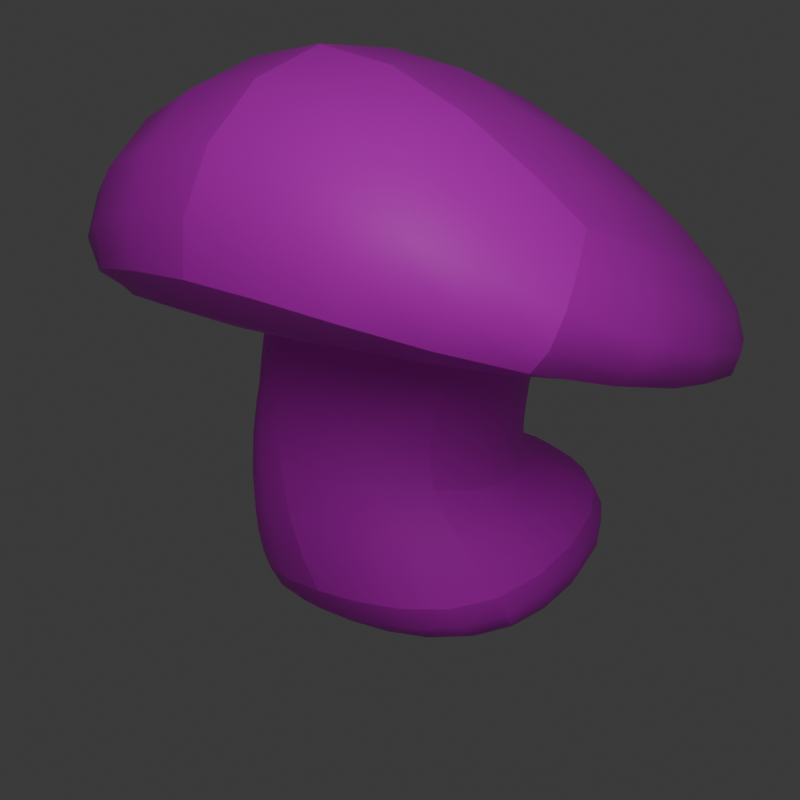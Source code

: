 # Source: Pickups.blend  (saved by Blender 4.2.66; exported with 4.5.12 LTS)
import bpy
from mathutils import Matrix  # noqa: F401  (used for matrix-valued properties, if any)

bpy.ops.wm.read_factory_settings(use_empty=True)
scene = bpy.context.scene
scene.name = 'Scene'

# ---- collections
col_collection = bpy.data.collections.new('Collection'); scene.collection.children.link(col_collection)

# ---- images (referenced by path relative to the original .blend; pixels are not part of the script)
import os
ASSET_DIR = os.environ.get("B2B_ASSET_DIR", "")  # directory of the original .blend (textures are referenced by path, not embedded)
HERE = os.path.dirname(os.path.abspath(__file__))  # packed textures are extracted next to this script under _unpacked/

def load_image(name, relpath, width, height, colorspace="sRGB"):
    """Load a texture the original file referenced (path relative to the .blend, or extracted next to this script)."""
    p = next((c for c in (os.path.join(HERE, relpath), os.path.join(ASSET_DIR, relpath)) if relpath and os.path.exists(c)), "")
    if p:
        img = bpy.data.images.load(p, check_existing=True)
        img.name = name
    else:  # same state as the original file: an image datablock whose file is absent (Cycles renders it pink)
        img = bpy.data.images.new(name, width, height)
        img.source = "FILE"
        img.filepath = "//" + (relpath or name)
    img.colorspace_settings.name = colorspace
    return img
img_grass2_png = load_image('Grass2.png', 'Grass2.png', 1024, 1024, 'sRGB')

# ---- materials (node trees are filled in below, after node groups)
mat_material = bpy.data.materials.new('Material')
mat_material.alpha_threshold = 0.0
mat_material.use_transparent_shadow = False
mat_material.roughness = 0.5
mat_material.line_color = (0.0, 0.0, 0.0, 1.0)

# ---- material node trees
mat_material.use_nodes = True; mat_material.node_tree.nodes.clear()
_N = mat_material.node_tree.nodes; _L = mat_material.node_tree.links
n0 = _N.new('ShaderNodeOutputMaterial'); n0.name = 'Material Output'; n0.location = (300, 300)
n1 = _N.new('ShaderNodeBsdfPrincipled'); n1.name = 'Principled BSDF'; n1.location = (10, 300)
n1.inputs[3].default_value = 1.45
n2 = _N.new('ShaderNodeTexImage'); n2.name = 'Image Texture'; n2.location = (-379, 276)
n2.image = img_grass2_png
_L.new(n1.outputs[0], n0.inputs[0])
_L.new(n2.outputs[0], n1.inputs[0])
n0.is_active_output = True

# ---- world
world_world = bpy.data.worlds.new('World'); scene.world = world_world
world_world.use_nodes = True; world_world.node_tree.nodes.clear()
_N = world_world.node_tree.nodes; _L = world_world.node_tree.links
n0 = _N.new('ShaderNodeOutputWorld'); n0.name = 'World Output'; n0.location = (300, 300)
n1 = _N.new('ShaderNodeBackground'); n1.name = 'Background'; n1.location = (10, 300)
n1.inputs[0].default_value = (0.05088, 0.05088, 0.05088, 1.0)
_L.new(n1.outputs[0], n0.inputs[0])
n0.is_active_output = True
world_world.color = (0.05088, 0.05088, 0.05088)
world_world.use_sun_shadow = False
world_world.sun_shadow_jitter_overblur = 0.0

# ---- cameras
cam_camera = bpy.data.cameras.new('Camera')
cam_camera.clip_end = 100.0
cam_camera.ortho_scale = 7.314

# ---- lights
light_light = bpy.data.lights.new('Light', 'POINT')
light_light.transmission_factor = 0.0
light_light.energy = 1000.0
light_light.shadow_soft_size = 3.26
light_light.shadow_maximum_resolution = 0.006
light_light.use_absolute_resolution = True

# ---- meshes
me_cube = bpy.data.meshes.new('Cube')
me_cube.from_pydata([(0.0, 1.536, 0.9111), (0.0, 2.026, -0.2948), (0.0, -1.468, -0.1627), (0.0, -0.4555, -0.5246), (-1.647, 1.536, 0.9111), (-1.307, 2.026, -0.2948), (-1.647, -0.7135, -0.1627), (-1.307, -0.4555, -0.5246), (-0.0728, 0.7791, 1.201), (-1.067, -1.165, 1.714), (-0.8637, 1.0, 0.8567), (-0.8637, -1.0, 0.8567), (-0.04518, 0.5695, 1.605), (0.05251, -0.8422, 3.094), (-1.218, 0.8144, 1.407), (-1.198, -1.136, 1.848), (-0.03418, 0.8994, 1.731), (-0.01459, -1.051, 2.172), (-0.9785, 1.071, 2.532), (-0.9829, -0.9546, 2.643), (-0.04502, 3.199, 1.383), (-0.009444, -3.429, 2.447), (-2.875, 2.343, 1.531), (-2.097, -2.538, 2.397), (0.1377, 2.923, 3.966), (0.2407, -1.744, 5.807), (-2.811, 2.544, 2.418), (-2.02, -2.298, 3.458), (1.647, 1.536, 0.9111), (1.307, 2.026, -0.2948), (1.647, -0.7135, -0.1627), (1.307, -0.4555, -0.5246), (0.8637, 1.0, 0.8567), (0.8637, -1.0, 0.8567), (1.09, 0.8003, 1.243), (1.11, -1.15, 1.684), (1.016, 1.059, 2.389), (1.012, -0.9667, 2.501), (2.767, 2.308, 1.128), (2.803, -2.568, 2.048), (2.831, 2.509, 2.015), (2.88, -2.328, 3.108)], [], [(6, 2, 9, 11), (3, 2, 6, 7), (7, 6, 4, 5), (5, 1, 3, 7), (5, 4, 0, 1), (8, 10, 14, 12), (4, 6, 11, 10), (0, 4, 10, 8), (15, 13, 17, 19), (10, 11, 15, 14), (11, 9, 13, 15), (16, 18, 22, 20), (12, 14, 18, 16), (14, 15, 19, 18), (22, 23, 27, 26), (18, 19, 23, 22), (19, 17, 21, 23), (24, 26, 27, 25), (23, 21, 25, 27), (20, 22, 26, 24), (30, 33, 9, 2), (3, 31, 30, 2), (31, 29, 28, 30), (29, 31, 3, 1), (29, 1, 0, 28), (8, 12, 34, 32), (28, 32, 33, 30), (0, 8, 32, 28), (35, 37, 17, 13), (32, 34, 35, 33), (33, 35, 13, 9), (16, 20, 38, 36), (12, 16, 36, 34), (34, 36, 37, 35), (38, 40, 41, 39), (36, 38, 39, 37), (37, 39, 21, 17), (24, 25, 41, 40), (39, 41, 25, 21), (20, 24, 40, 38)])
me_cube.polygons.foreach_set('use_smooth', [True] * 40)
_k = set([(0, 4), (0, 28), (1, 5), (1, 29), (2, 6), (2, 9), (2, 30), (3, 7), (3, 31), (4, 5), (4, 6), (4, 10), (5, 7), (6, 7), (6, 11), (8, 10), (8, 32), (10, 11), (10, 14), (11, 15), (12, 14), (12, 34), (13, 15), (13, 35), (14, 15), (14, 18), (15, 19), (16, 18), (16, 36), (17, 19), (17, 37), (18, 19), (18, 22), (19, 23), (20, 22), (20, 38), (21, 23), (21, 25), (21, 39), (22, 23), (22, 26), (23, 27), (24, 25), (24, 26), (24, 40), (25, 27), (25, 41), (26, 27), (28, 29), (28, 30), (28, 32), (29, 31), (30, 31), (30, 33), (32, 33), (32, 34), (33, 35), (34, 36), (35, 37), (36, 37), (36, 38), (38, 39), (38, 40), (39, 41), (40, 41)])
me_cube.attributes.new('sharp_edge', 'BOOLEAN', 'EDGE').data.foreach_set('value', [ (min(e.vertices), max(e.vertices)) in _k for e in me_cube.edges])
_uv = me_cube.uv_layers.new(name='UVMap')
_uv.uv.foreach_set('vector', [0.625, 1.0, 0.625, 0.75, 0.625, 0.75, 0.625, 1.0, 0.375, 0.75, 0.625, 0.75, 0.625, 1.0, 0.375, 1.0, 0.375, 0.0, 0.625, 0.0, 0.625, 0.25, 0.375, 0.25, 0.125, 0.5, 0.375, 0.5, 0.375, 0.75, 0.125, 0.75, 0.375, 0.25, 0.625, 0.25, 0.625, 0.5, 0.375, 0.5, 0.625, 0.5, 0.625, 0.25, 0.625, 0.25, 0.625, 0.5, 0.625, 0.25, 0.625, 0.0, 0.625, 0.0, 0.625, 0.25, 0.625, 0.5, 0.625, 0.25, 0.625, 0.25, 0.625, 0.5, 0.625, 1.0, 0.625, 0.75, 0.625, 0.75, 0.625, 1.0, 0.625, 0.25, 0.625, 0.0, 0.625, 0.0, 0.625, 0.25, 0.625, 1.0, 0.625, 0.75, 0.625, 0.75, 0.625, 1.0, 0.625, 0.5, 0.625, 0.25, 0.625, 0.25, 0.625, 0.5, 0.625, 0.5, 0.625, 0.25, 0.625, 0.25, 0.625, 0.5, 0.625, 0.25, 0.625, 0.0, 0.625, 0.0, 0.625, 0.25, 0.625, 0.25, 0.625, 0.0, 0.625, 0.0, 0.625, 0.25, 0.625, 0.25, 0.625, 0.0, 0.625, 0.0, 0.625, 0.25, 0.625, 1.0, 0.625, 0.75, 0.625, 0.75, 0.625, 1.0, 0.625, 0.5, 0.875, 0.5, 0.875, 0.75, 0.625, 0.75, 0.625, 1.0, 0.625, 0.75, 0.625, 0.75, 0.625, 1.0, 0.625, 0.5, 0.625, 0.25, 0.625, 0.25, 0.625, 0.5, 0.625, 1.0, 0.625, 1.0, 0.625, 0.75, 0.625, 0.75, 0.375, 0.75, 0.375, 1.0, 0.625, 1.0, 0.625, 0.75, 0.375, 0.0, 0.375, 0.25, 0.625, 0.25, 0.625, 0.0, 0.125, 0.5, 0.125, 0.75, 0.375, 0.75, 0.375, 0.5, 0.375, 0.25, 0.375, 0.5, 0.625, 0.5, 0.625, 0.25, 0.625, 0.5, 0.625, 0.5, 0.625, 0.25, 0.625, 0.25, 0.625, 0.25, 0.625, 0.25, 0.625, 0.0, 0.625, 0.0, 0.625, 0.5, 0.625, 0.5, 0.625, 0.25, 0.625, 0.25, 0.625, 1.0, 0.625, 1.0, 0.625, 0.75, 0.625, 0.75, 0.625, 0.25, 0.625, 0.25, 0.625, 0.0, 0.625, 0.0, 0.625, 1.0, 0.625, 1.0, 0.625, 0.75, 0.625, 0.75, 0.625, 0.5, 0.625, 0.5, 0.625, 0.25, 0.625, 0.25, 0.625, 0.5, 0.625, 0.5, 0.625, 0.25, 0.625, 0.25, 0.625, 0.25, 0.625, 0.25, 0.625, 0.0, 0.625, 0.0, 0.625, 0.25, 0.625, 0.25, 0.625, 0.0, 0.625, 0.0, 0.625, 0.25, 0.625, 0.25, 0.625, 0.0, 0.625, 0.0, 0.625, 1.0, 0.625, 1.0, 0.625, 0.75, 0.625, 0.75, 0.625, 0.5, 0.625, 0.75, 0.875, 0.75, 0.875, 0.5, 0.625, 1.0, 0.625, 1.0, 0.625, 0.75, 0.625, 0.75, 0.625, 0.5, 0.625, 0.5, 0.625, 0.25, 0.625, 0.25])
me_cube.materials.append(mat_material)
me_cube.use_mirror_vertex_groups = False
me_cube.update()
me_cylinder_001 = bpy.data.meshes.new('Cylinder.001')
me_cylinder_001.from_pydata([(0.0, 1.0, 0.6504), (0.0, 1.0, 1.0), (0.7071, 0.7071, 0.6504), (0.7071, 0.7071, 1.0), (1.0, 1.968e-08, 0.6504), (1.0, 0.0, 1.0), (0.7071, -0.7071, 0.6504), (0.7071, -0.7071, 1.0), (0.0, -1.0, 0.6504), (0.0, -1.0, 1.0), (-0.7071, -0.7071, 0.6504), (-0.7071, -0.7071, 1.0), (-0.8478, -0.0854, 0.6504), (-0.8478, -0.0854, 1.0), (-0.7071, 0.4615, 0.6504), (-0.7071, 0.4615, 1.0), (8.489e-08, 0.4918, 0.9689), (0.3478, 0.6547, 0.9689), (0.7302, 3.936e-08, 0.9689), (0.3478, -0.3478, 0.9689), (8.489e-08, -0.7532, 0.9689), (-0.3478, -0.3478, 0.9689), (-0.4918, 3.936e-08, 0.9689), (-0.3478, 0.3478, 0.9689), (3.557e-08, 0.4962, 0.6815), (0.3509, 0.6578, 0.6815), (0.7346, 5.573e-08, 0.6815), (0.3509, -0.3509, 0.6815), (3.557e-08, -0.7576, 0.6815), (-0.3509, -0.3509, 0.6815), (-0.4962, 5.573e-08, 0.6815), (-0.3509, 0.3509, 0.6815), (-2.247, 0.4741, 0.6504), (-2.247, 0.4741, 1.0), (-1.954, 0.8304, 0.6504), (-1.954, 0.8304, 1.0), (-1.496, 0.5439, 1.0), (-2.084, 0.4063, 1.0), (-2.084, 0.4063, 0.6504), (-1.496, 0.5439, 0.6504), (-1.203, 0.8626, 0.6504), (-1.791, 0.7626, 0.6504), (-1.791, 0.7626, 1.0), (-1.203, 0.8626, 1.0), (-2.448, 0.6297, 0.5948), (-2.448, 0.6297, 1.056), (-2.226, 1.051, 0.5948), (-2.226, 1.051, 1.056), (-3.273, 0.728, 0.6504), (-3.273, 0.728, 1.0), (-3.096, 1.145, 0.6504), (-3.096, 1.145, 1.0), (-2.525, 1.185, 0.5514), (-3.019, 1.238, 0.5754), (-3.019, 1.238, 1.075), (-2.525, 1.185, 1.099), (-2.775, 0.7766, 0.5514), (-3.13, 0.731, 0.6319), (-3.13, 0.731, 1.019), (-2.775, 0.7766, 1.099), (-2.406, 1.497, 0.5514), (-2.9, 1.549, 0.5754), (-2.9, 1.549, 1.075), (-2.406, 1.497, 1.099), (-2.487, 1.602, 0.5514), (-2.683, 1.647, 0.5754), (-2.683, 1.647, 1.075), (-2.487, 1.602, 1.099), (-2.439, 1.727, 0.5514), (-2.635, 1.772, 0.5754), (-2.635, 1.772, 1.075), (-2.439, 1.727, 1.099), (-2.413, 1.806, 0.5614), (-2.601, 1.849, 0.5845), (-2.601, 1.849, 1.066), (-2.413, 1.806, 1.089), (-2.277, 1.664, 0.5514), (-2.277, 1.664, 1.099), (-2.23, 1.787, 0.5514), (-2.23, 1.787, 1.099), (-2.761, 1.82, 0.5754), (-2.761, 1.82, 1.075), (-2.714, 1.943, 0.5754), (-2.714, 1.943, 1.075), (-3.119, 1.3, 0.5514), (-3.613, 1.352, 0.5754), (-3.613, 1.352, 1.075), (-3.119, 1.3, 1.099), (-2.999, 1.611, 0.5514), (-3.493, 1.664, 0.5754), (-3.493, 1.664, 1.075), (-2.999, 1.611, 1.099), (-3.08, 1.716, 0.5514), (-3.276, 1.761, 0.5754), (-3.276, 1.761, 1.075), (-3.08, 1.716, 1.099), (-3.033, 1.841, 0.5514), (-3.228, 1.886, 0.5754), (-3.228, 1.886, 1.075), (-3.033, 1.841, 1.099), (-3.006, 1.92, 0.5614), (-3.195, 1.964, 0.5845), (-3.195, 1.964, 1.066), (-3.006, 1.92, 1.089), (-2.87, 1.779, 0.5514), (-2.87, 1.779, 1.099), (-2.823, 1.902, 0.5514), (-2.823, 1.902, 1.099), (-3.354, 1.935, 0.5754), (-3.354, 1.935, 1.075), (-3.307, 2.057, 0.5754), (-3.307, 2.057, 1.075), (-3.826, 0.8733, 0.6504), (-3.826, 0.8733, 1.0), (-3.649, 1.291, 0.6504), (-3.649, 1.291, 1.0)], [], [(0, 1, 3, 2), (2, 3, 5, 4), (4, 5, 7, 6), (6, 7, 9, 8), (8, 9, 11, 10), (10, 11, 13, 12), (1, 15, 23, 16), (38, 37, 33, 32), (14, 15, 1, 0), (6, 8, 28, 27), (19, 18, 26, 27), (3, 1, 16, 17), (7, 5, 18, 19), (13, 11, 21, 22), (9, 7, 19, 20), (15, 13, 22, 23), (5, 3, 17, 18), (11, 9, 20, 21), (20, 19, 27, 28), (12, 14, 31, 30), (2, 4, 26, 25), (8, 10, 29, 28), (14, 0, 24, 31), (0, 2, 25, 24), (4, 6, 27, 26), (10, 12, 30, 29), (18, 17, 25, 26), (17, 16, 24, 25), (16, 23, 31, 24), (23, 22, 30, 31), (22, 21, 29, 30), (21, 20, 28, 29), (34, 32, 44, 46), (42, 41, 34, 35), (41, 38, 32, 34), (37, 42, 35, 33), (13, 15, 43, 36), (36, 43, 42, 37), (14, 12, 39, 40), (40, 39, 38, 41), (15, 14, 40, 43), (43, 40, 41, 42), (12, 13, 36, 39), (39, 36, 37, 38), (54, 53, 50, 51), (33, 35, 47, 45), (32, 33, 45, 44), (35, 34, 46, 47), (49, 51, 115, 113), (53, 57, 48, 50), (58, 54, 51, 49), (57, 58, 49, 48), (44, 45, 59, 56), (56, 59, 58, 57), (45, 47, 55, 59), (59, 55, 54, 58), (46, 44, 56, 52), (52, 56, 57, 53), (47, 46, 52, 55), (54, 55, 63, 62), (62, 63, 67, 66), (55, 52, 60, 63), (52, 53, 61, 60), (53, 54, 62, 61), (67, 64, 68, 71), (63, 60, 64, 67), (60, 61, 65, 64), (61, 62, 66, 65), (71, 68, 76, 77), (64, 65, 69, 68), (65, 66, 70, 69), (66, 67, 71, 70), (75, 72, 73, 74), (68, 69, 73, 72), (70, 74, 83, 81), (70, 71, 75, 74), (77, 76, 78, 79), (75, 71, 77, 79), (68, 72, 78, 76), (72, 75, 79, 78), (80, 81, 83, 82), (74, 73, 82, 83), (69, 70, 81, 80), (73, 69, 80, 82), (86, 87, 91, 90), (90, 91, 95, 94), (87, 84, 88, 91), (84, 85, 89, 88), (85, 86, 90, 89), (95, 92, 96, 99), (91, 88, 92, 95), (88, 89, 93, 92), (89, 90, 94, 93), (99, 96, 104, 105), (92, 93, 97, 96), (93, 94, 98, 97), (94, 95, 99, 98), (103, 100, 101, 102), (96, 97, 101, 100), (98, 102, 111, 109), (98, 99, 103, 102), (105, 104, 106, 107), (103, 99, 105, 107), (96, 100, 106, 104), (100, 103, 107, 106), (108, 109, 111, 110), (102, 101, 110, 111), (97, 98, 109, 108), (101, 97, 108, 110), (112, 113, 115, 114), (48, 49, 113, 112), (51, 50, 114, 115), (50, 48, 112, 114), (85, 86, 115, 114), (87, 84, 50, 51), (115, 86, 87, 51), (50, 84, 85, 114)])
_k = set([(0, 1), (0, 2), (0, 14), (1, 3), (1, 15), (2, 3), (2, 4), (3, 5), (4, 5), (4, 6), (5, 7), (6, 7), (6, 8), (7, 9), (8, 9), (8, 10), (9, 11), (10, 11), (10, 12), (11, 13), (12, 13), (12, 14), (12, 39), (13, 15), (13, 36), (14, 15), (14, 40), (15, 43), (16, 17), (16, 23), (16, 24), (17, 18), (17, 25), (18, 19), (18, 26), (19, 20), (19, 27), (20, 21), (20, 28), (21, 22), (21, 29), (22, 23), (22, 30), (23, 31), (24, 25), (24, 31), (25, 26), (26, 27), (27, 28), (28, 29), (29, 30), (30, 31), (32, 33), (32, 34), (32, 38), (32, 44), (33, 35), (33, 37), (33, 45), (34, 35), (34, 41), (34, 46), (35, 42), (35, 47), (36, 37), (37, 38), (38, 39), (40, 41), (41, 42), (42, 43), (44, 45), (44, 46), (44, 56), (45, 47), (45, 59), (46, 47), (46, 52), (47, 55), (48, 49), (48, 50), (48, 57), (49, 51), (49, 58), (50, 51), (50, 53), (51, 54), (52, 53), (54, 55), (56, 57), (58, 59), (60, 61), (62, 63), (64, 65), (66, 67), (68, 69), (70, 71), (72, 73), (74, 75), (84, 85), (86, 87), (88, 89), (90, 91), (92, 93), (94, 95), (96, 97), (98, 99), (100, 101), (102, 103), (112, 113), (112, 114), (113, 115), (114, 115)])
me_cylinder_001.attributes.new('sharp_edge', 'BOOLEAN', 'EDGE').data.foreach_set('value', [ (min(e.vertices), max(e.vertices)) in _k for e in me_cylinder_001.edges])
_uv = me_cylinder_001.uv_layers.new(name='UVMap')
_uv.uv.foreach_set('vector', [1.0, 0.5, 1.0, 1.0, 0.875, 1.0, 0.875, 0.5, 0.875, 0.5, 0.875, 1.0, 0.75, 1.0, 0.75, 0.5, 0.75, 0.5, 0.75, 1.0, 0.625, 1.0, 0.625, 0.5, 0.625, 0.5, 0.625, 1.0, 0.5, 1.0, 0.5, 0.5, 0.5, 0.5, 0.5, 1.0, 0.375, 1.0, 0.375, 0.5, 0.375, 0.5, 0.375, 1.0, 0.25, 1.0, 0.25, 0.5, 0.0, 1.0, 0.125, 1.0, 0.125, 1.0, 0.0, 1.0, 0.25, 0.5, 0.25, 1.0, 0.25, 1.0, 0.25, 0.5, 0.125, 0.5, 0.125, 1.0, 0.0, 1.0, 0.0, 0.5, 0.625, 0.5, 0.5, 0.5, 0.5, 0.5, 0.625, 0.5, 0.625, 1.0, 0.75, 1.0, 0.75, 0.5, 0.625, 0.5, 0.875, 1.0, 1.0, 1.0, 1.0, 1.0, 0.875, 1.0, 0.625, 1.0, 0.75, 1.0, 0.75, 1.0, 0.625, 1.0, 0.25, 1.0, 0.375, 1.0, 0.375, 1.0, 0.25, 1.0, 0.5, 1.0, 0.625, 1.0, 0.625, 1.0, 0.5, 1.0, 0.125, 1.0, 0.25, 1.0, 0.25, 1.0, 0.125, 1.0, 0.75, 1.0, 0.875, 1.0, 0.875, 1.0, 0.75, 1.0, 0.375, 1.0, 0.5, 1.0, 0.5, 1.0, 0.375, 1.0, 0.5, 1.0, 0.625, 1.0, 0.625, 0.5, 0.5, 0.5, 0.25, 0.5, 0.125, 0.5, 0.125, 0.5, 0.25, 0.5, 0.875, 0.5, 0.75, 0.5, 0.75, 0.5, 0.875, 0.5, 0.5, 0.5, 0.375, 0.5, 0.375, 0.5, 0.5, 0.5, 0.125, 0.5, 0.0, 0.5, 0.0, 0.5, 0.125, 0.5, 1.0, 0.5, 0.875, 0.5, 0.875, 0.5, 1.0, 0.5, 0.75, 0.5, 0.625, 0.5, 0.625, 0.5, 0.75, 0.5, 0.375, 0.5, 0.25, 0.5, 0.25, 0.5, 0.375, 0.5, 0.75, 1.0, 0.875, 1.0, 0.875, 0.5, 0.75, 0.5, 0.875, 1.0, 1.0, 1.0, 1.0, 0.5, 0.875, 0.5, 1.0, 1.0, 0.125, 1.0, 0.125, 0.5, 1.0, 0.5, 0.125, 1.0, 0.25, 1.0, 0.25, 0.5, 0.125, 0.5, 0.25, 1.0, 0.375, 1.0, 0.375, 0.5, 0.25, 0.5, 0.375, 1.0, 0.5, 1.0, 0.5, 0.5, 0.375, 0.5, 0.125, 0.5, 0.25, 0.5, 0.25, 0.5, 0.125, 0.5, 0.125, 1.0, 0.125, 0.5, 0.125, 0.5, 0.125, 1.0, 0.125, 0.5, 0.25, 0.5, 0.25, 0.5, 0.125, 0.5, 0.25, 1.0, 0.125, 1.0, 0.125, 1.0, 0.25, 1.0, 0.25, 1.0, 0.125, 1.0, 0.125, 1.0, 0.25, 1.0, 0.25, 1.0, 0.125, 1.0, 0.125, 1.0, 0.25, 1.0, 0.125, 0.5, 0.25, 0.5, 0.25, 0.5, 0.125, 0.5, 0.125, 0.5, 0.25, 0.5, 0.25, 0.5, 0.125, 0.5, 0.125, 1.0, 0.125, 0.5, 0.125, 0.5, 0.125, 1.0, 0.125, 1.0, 0.125, 0.5, 0.125, 0.5, 0.125, 1.0, 0.25, 0.5, 0.25, 1.0, 0.25, 1.0, 0.25, 0.5, 0.25, 0.5, 0.25, 1.0, 0.25, 1.0, 0.25, 0.5, 0.125, 1.0, 0.125, 0.5, 0.125, 0.5, 0.125, 1.0, 0.25, 1.0, 0.125, 1.0, 0.125, 1.0, 0.25, 1.0, 0.25, 0.5, 0.25, 1.0, 0.25, 1.0, 0.25, 0.5, 0.125, 1.0, 0.125, 0.5, 0.125, 0.5, 0.125, 1.0, 0.25, 1.0, 0.125, 1.0, 0.125, 1.0, 0.25, 1.0, 0.125, 0.5, 0.25, 0.5, 0.25, 0.5, 0.125, 0.5, 0.25, 1.0, 0.125, 1.0, 0.125, 1.0, 0.25, 1.0, 0.25, 0.5, 0.25, 1.0, 0.25, 1.0, 0.25, 0.5, 0.25, 0.5, 0.25, 1.0, 0.25, 1.0, 0.25, 0.5, 0.25, 0.5, 0.25, 1.0, 0.25, 1.0, 0.25, 0.5, 0.25, 1.0, 0.125, 1.0, 0.125, 1.0, 0.25, 1.0, 0.25, 1.0, 0.125, 1.0, 0.125, 1.0, 0.25, 1.0, 0.125, 0.5, 0.25, 0.5, 0.25, 0.5, 0.125, 0.5, 0.125, 0.5, 0.25, 0.5, 0.25, 0.5, 0.125, 0.5, 0.125, 1.0, 0.125, 0.5, 0.125, 0.5, 0.125, 1.0, 0.125, 1.0, 0.125, 1.0, 0.125, 1.0, 0.125, 1.0, 0.125, 1.0, 0.125, 1.0, 0.125, 1.0, 0.125, 1.0, 0.125, 1.0, 0.125, 0.5, 0.125, 0.5, 0.125, 1.0, 0.125, 0.5, 0.125, 0.5, 0.125, 0.5, 0.125, 0.5, 0.125, 0.5, 0.125, 1.0, 0.125, 1.0, 0.125, 0.5, 0.125, 1.0, 0.125, 0.5, 0.125, 0.5, 0.125, 1.0, 0.125, 1.0, 0.125, 0.5, 0.125, 0.5, 0.125, 1.0, 0.125, 0.5, 0.125, 0.5, 0.125, 0.5, 0.125, 0.5, 0.125, 0.5, 0.125, 1.0, 0.125, 1.0, 0.125, 0.5, 0.125, 1.0, 0.125, 0.5, 0.125, 0.5, 0.125, 1.0, 0.125, 0.5, 0.125, 0.5, 0.125, 0.5, 0.125, 0.5, 0.125, 0.5, 0.125, 1.0, 0.125, 1.0, 0.125, 0.5, 0.125, 1.0, 0.125, 1.0, 0.125, 1.0, 0.125, 1.0, 0.125, 1.0, 0.125, 0.5, 0.125, 0.5, 0.125, 1.0, 0.125, 0.5, 0.125, 0.5, 0.125, 0.5, 0.125, 0.5, 0.125, 1.0, 0.125, 1.0, 0.125, 1.0, 0.125, 1.0, 0.125, 1.0, 0.125, 1.0, 0.125, 1.0, 0.125, 1.0, 0.125, 1.0, 0.125, 0.5, 0.125, 0.5, 0.125, 1.0, 0.125, 1.0, 0.125, 1.0, 0.125, 1.0, 0.125, 1.0, 0.125, 0.5, 0.125, 0.5, 0.125, 0.5, 0.125, 0.5, 0.125, 0.5, 0.125, 1.0, 0.125, 1.0, 0.125, 0.5, 0.125, 0.5, 0.125, 1.0, 0.125, 1.0, 0.125, 0.5, 0.125, 1.0, 0.125, 0.5, 0.125, 0.5, 0.125, 1.0, 0.125, 0.5, 0.125, 1.0, 0.125, 1.0, 0.125, 0.5, 0.125, 0.5, 0.125, 0.5, 0.125, 0.5, 0.125, 0.5, 0.125, 1.0, 0.125, 1.0, 0.125, 1.0, 0.125, 1.0, 0.125, 1.0, 0.125, 1.0, 0.125, 1.0, 0.125, 1.0, 0.125, 1.0, 0.125, 0.5, 0.125, 0.5, 0.125, 1.0, 0.125, 0.5, 0.125, 0.5, 0.125, 0.5, 0.125, 0.5, 0.125, 0.5, 0.125, 1.0, 0.125, 1.0, 0.125, 0.5, 0.125, 1.0, 0.125, 0.5, 0.125, 0.5, 0.125, 1.0, 0.125, 1.0, 0.125, 0.5, 0.125, 0.5, 0.125, 1.0, 0.125, 0.5, 0.125, 0.5, 0.125, 0.5, 0.125, 0.5, 0.125, 0.5, 0.125, 1.0, 0.125, 1.0, 0.125, 0.5, 0.125, 1.0, 0.125, 0.5, 0.125, 0.5, 0.125, 1.0, 0.125, 0.5, 0.125, 0.5, 0.125, 0.5, 0.125, 0.5, 0.125, 0.5, 0.125, 1.0, 0.125, 1.0, 0.125, 0.5, 0.125, 1.0, 0.125, 1.0, 0.125, 1.0, 0.125, 1.0, 0.125, 1.0, 0.125, 0.5, 0.125, 0.5, 0.125, 1.0, 0.125, 0.5, 0.125, 0.5, 0.125, 0.5, 0.125, 0.5, 0.125, 1.0, 0.125, 1.0, 0.125, 1.0, 0.125, 1.0, 0.125, 1.0, 0.125, 1.0, 0.125, 1.0, 0.125, 1.0, 0.125, 1.0, 0.125, 0.5, 0.125, 0.5, 0.125, 1.0, 0.125, 1.0, 0.125, 1.0, 0.125, 1.0, 0.125, 1.0, 0.125, 0.5, 0.125, 0.5, 0.125, 0.5, 0.125, 0.5, 0.125, 0.5, 0.125, 1.0, 0.125, 1.0, 0.125, 0.5, 0.125, 0.5, 0.125, 1.0, 0.125, 1.0, 0.125, 0.5, 0.125, 1.0, 0.125, 0.5, 0.125, 0.5, 0.125, 1.0, 0.125, 0.5, 0.125, 1.0, 0.125, 1.0, 0.125, 0.5, 0.125, 0.5, 0.125, 0.5, 0.125, 0.5, 0.125, 0.5, 0.25, 0.5, 0.25, 1.0, 0.125, 1.0, 0.125, 0.5, 0.25, 0.5, 0.25, 1.0, 0.25, 1.0, 0.25, 0.5, 0.125, 1.0, 0.125, 0.5, 0.125, 0.5, 0.125, 1.0, 0.125, 0.5, 0.25, 0.5, 0.25, 0.5, 0.125, 0.5, 0.125, 0.5, 0.125, 1.0, 0.125, 1.0, 0.125, 0.5, 0.125, 1.0, 0.125, 0.5, 0.125, 0.5, 0.125, 1.0, 0.0, 0.0, 0.0, 0.0, 0.0, 0.0, 0.0, 0.0, 0.0, 0.0, 0.0, 0.0, 0.0, 0.0, 0.0, 0.0])
me_cylinder_001.update()

# ---- objects
ob_cube = bpy.data.objects.new('Cube', me_cube)
ob_light = bpy.data.objects.new('Light', light_light)
ob_camera = bpy.data.objects.new('Camera', cam_camera)
ob_cylinder_001 = bpy.data.objects.new('Cylinder.001', me_cylinder_001)

# ---- transforms, parenting, visibility, modifiers, constraints
ob_cube.location = (0.0, 0.0, 0.0)
ob_cube.rotation_euler = (0.0, -0.0, 6.121)
ob_cube.lock_rotations_4d = False
ob_cube.empty_display_type = 'ARROWS'
ob_cube.lineart.crease_threshold = 0.0
_m = ob_cube.modifiers.new('Subdivision', 'SUBSURF')
ob_light.location = (5.06, -7.893, 7.395)
ob_light.rotation_euler = (0.6503, 0.05522, 1.866)
ob_light.scale = (0.1314, 0.1314, 0.1314)
ob_light.lock_rotations_4d = False
ob_light.empty_display_type = 'ARROWS'
ob_light.color = (0.0, 0.0, 0.0, 0.0)
ob_light.lineart.crease_threshold = 0.0
ob_camera.location = (4.137, -8.154, 3.852)
ob_camera.rotation_euler = (1.313, 2.279e-07, 0.477)
ob_camera.lock_rotations_4d = False
ob_camera.empty_display_type = 'ARROWS'
ob_camera.color = (0.0, 0.0, 0.0, 0.0)
ob_camera.display_type = 'WIRE'
ob_camera.lineart.crease_threshold = 0.0
ob_cylinder_001.location = (-24.44, 0.0, 1.484)
ob_cylinder_001.rotation_euler = (4.712, -0.4119, 0.0)

# ---- collection membership
col_collection.objects.link(ob_cube)
col_collection.objects.link(ob_light)
col_collection.objects.link(ob_camera)
col_collection.objects.link(ob_cylinder_001)

# ---- scene / render settings (as saved in the file)
scene.camera = ob_camera
scene.frame_start = 1; scene.frame_end = 250; scene.frame_set(96)
scene.render.engine = 'CYCLES'
scene.render.resolution_x = 64
scene.render.resolution_y = 64
scene.render.film_transparent = True
scene.cycles.sampling_pattern = 'TABULATED_SOBOL'
scene.eevee.ray_tracing_options.trace_max_roughness = 0.0
bpy.context.view_layer.update()
